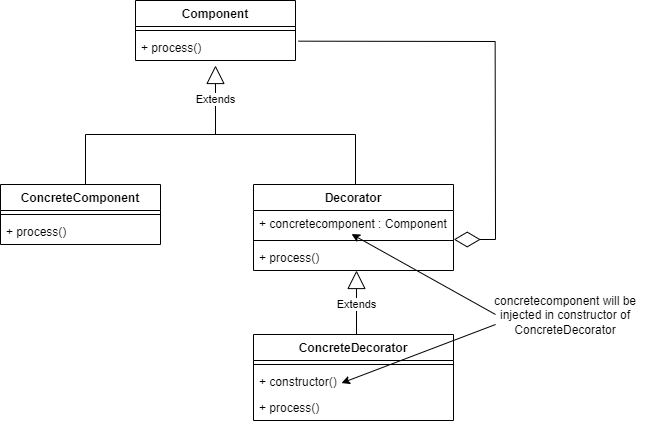

The diagram above was exported from draw.io. Its source (the exported page's mxGraphModel, read from the mxfile embedded in the PNG):
<mxGraphModel dx="1022" dy="411" grid="1" gridSize="10" guides="1" tooltips="1" connect="1" arrows="1" fold="1" page="1" pageScale="1" pageWidth="850" pageHeight="1100" math="0" shadow="0">
  <root>
    <mxCell id="0" />
    <mxCell id="1" parent="0" />
    <mxCell id="wY-EIxpG9c8oYni6kaik-2" value="Component" style="swimlane;fontStyle=1;align=center;verticalAlign=top;childLayout=stackLayout;horizontal=1;startSize=26;horizontalStack=0;resizeParent=1;resizeParentMax=0;resizeLast=0;collapsible=1;marginBottom=0;" parent="1" vertex="1">
      <mxGeometry x="520" y="16" width="160" height="60" as="geometry" />
    </mxCell>
    <mxCell id="wY-EIxpG9c8oYni6kaik-4" value="" style="line;strokeWidth=1;fillColor=none;align=left;verticalAlign=middle;spacingTop=-1;spacingLeft=3;spacingRight=3;rotatable=0;labelPosition=right;points=[];portConstraint=eastwest;" parent="wY-EIxpG9c8oYni6kaik-2" vertex="1">
      <mxGeometry y="26" width="160" height="8" as="geometry" />
    </mxCell>
    <mxCell id="wY-EIxpG9c8oYni6kaik-5" value="+ process()" style="text;strokeColor=none;fillColor=none;align=left;verticalAlign=top;spacingLeft=4;spacingRight=4;overflow=hidden;rotatable=0;points=[[0,0.5],[1,0.5]];portConstraint=eastwest;" parent="wY-EIxpG9c8oYni6kaik-2" vertex="1">
      <mxGeometry y="34" width="160" height="26" as="geometry" />
    </mxCell>
    <mxCell id="wY-EIxpG9c8oYni6kaik-6" value="ConcreteComponent" style="swimlane;fontStyle=1;align=center;verticalAlign=top;childLayout=stackLayout;horizontal=1;startSize=26;horizontalStack=0;resizeParent=1;resizeParentMax=0;resizeLast=0;collapsible=1;marginBottom=0;" parent="1" vertex="1">
      <mxGeometry x="385" y="200" width="160" height="60" as="geometry" />
    </mxCell>
    <mxCell id="wY-EIxpG9c8oYni6kaik-7" value="" style="line;strokeWidth=1;fillColor=none;align=left;verticalAlign=middle;spacingTop=-1;spacingLeft=3;spacingRight=3;rotatable=0;labelPosition=right;points=[];portConstraint=eastwest;" parent="wY-EIxpG9c8oYni6kaik-6" vertex="1">
      <mxGeometry y="26" width="160" height="8" as="geometry" />
    </mxCell>
    <mxCell id="wY-EIxpG9c8oYni6kaik-8" value="+ process()" style="text;strokeColor=none;fillColor=none;align=left;verticalAlign=top;spacingLeft=4;spacingRight=4;overflow=hidden;rotatable=0;points=[[0,0.5],[1,0.5]];portConstraint=eastwest;" parent="wY-EIxpG9c8oYni6kaik-6" vertex="1">
      <mxGeometry y="34" width="160" height="26" as="geometry" />
    </mxCell>
    <mxCell id="K8iJCFUi0vU_aKcWOeHa-3" value="" style="endArrow=none;html=1;rounded=0;" edge="1" parent="1">
      <mxGeometry width="50" height="50" relative="1" as="geometry">
        <mxPoint x="470" y="150" as="sourcePoint" />
        <mxPoint x="740" y="150" as="targetPoint" />
      </mxGeometry>
    </mxCell>
    <mxCell id="K8iJCFUi0vU_aKcWOeHa-5" value="" style="endArrow=none;html=1;rounded=0;exitX=0.5;exitY=0;exitDx=0;exitDy=0;" edge="1" parent="1">
      <mxGeometry width="50" height="50" relative="1" as="geometry">
        <mxPoint x="740" y="200" as="sourcePoint" />
        <mxPoint x="740" y="150" as="targetPoint" />
      </mxGeometry>
    </mxCell>
    <mxCell id="K8iJCFUi0vU_aKcWOeHa-6" value="" style="endArrow=diamondThin;endFill=0;endSize=24;html=1;rounded=0;entryX=1.023;entryY=1.038;entryDx=0;entryDy=0;entryPerimeter=0;exitX=1.021;exitY=0.141;exitDx=0;exitDy=0;exitPerimeter=0;" edge="1" parent="1">
      <mxGeometry width="160" relative="1" as="geometry">
        <mxPoint x="683.0000000000001" y="56.66599999999994" as="sourcePoint" />
        <mxPoint x="838.2399999999999" y="254.98800000000006" as="targetPoint" />
        <Array as="points">
          <mxPoint x="879.64" y="57" />
          <mxPoint x="880" y="255" />
        </Array>
      </mxGeometry>
    </mxCell>
    <mxCell id="K8iJCFUi0vU_aKcWOeHa-7" value="Decorator" style="swimlane;fontStyle=1;align=center;verticalAlign=top;childLayout=stackLayout;horizontal=1;startSize=26;horizontalStack=0;resizeParent=1;resizeParentMax=0;resizeLast=0;collapsible=1;marginBottom=0;" vertex="1" parent="1">
      <mxGeometry x="638" y="200" width="200" height="86" as="geometry" />
    </mxCell>
    <mxCell id="K8iJCFUi0vU_aKcWOeHa-8" value="+ concretecomponent : Component" style="text;strokeColor=none;fillColor=none;align=left;verticalAlign=top;spacingLeft=4;spacingRight=4;overflow=hidden;rotatable=0;points=[[0,0.5],[1,0.5]];portConstraint=eastwest;" vertex="1" parent="K8iJCFUi0vU_aKcWOeHa-7">
      <mxGeometry y="26" width="200" height="26" as="geometry" />
    </mxCell>
    <mxCell id="K8iJCFUi0vU_aKcWOeHa-9" value="" style="line;strokeWidth=1;fillColor=none;align=left;verticalAlign=middle;spacingTop=-1;spacingLeft=3;spacingRight=3;rotatable=0;labelPosition=right;points=[];portConstraint=eastwest;" vertex="1" parent="K8iJCFUi0vU_aKcWOeHa-7">
      <mxGeometry y="52" width="200" height="8" as="geometry" />
    </mxCell>
    <mxCell id="K8iJCFUi0vU_aKcWOeHa-10" value="+ process()" style="text;strokeColor=none;fillColor=none;align=left;verticalAlign=top;spacingLeft=4;spacingRight=4;overflow=hidden;rotatable=0;points=[[0,0.5],[1,0.5]];portConstraint=eastwest;" vertex="1" parent="K8iJCFUi0vU_aKcWOeHa-7">
      <mxGeometry y="60" width="200" height="26" as="geometry" />
    </mxCell>
    <mxCell id="K8iJCFUi0vU_aKcWOeHa-13" value="Extends" style="endArrow=block;endSize=16;endFill=0;html=1;rounded=0;entryX=0.5;entryY=1.192;entryDx=0;entryDy=0;entryPerimeter=0;" edge="1" parent="1" target="wY-EIxpG9c8oYni6kaik-5">
      <mxGeometry width="160" relative="1" as="geometry">
        <mxPoint x="600" y="150" as="sourcePoint" />
        <mxPoint x="700" y="130" as="targetPoint" />
      </mxGeometry>
    </mxCell>
    <mxCell id="K8iJCFUi0vU_aKcWOeHa-14" value="" style="endArrow=none;html=1;rounded=0;exitX=0.5;exitY=0;exitDx=0;exitDy=0;" edge="1" parent="1">
      <mxGeometry width="50" height="50" relative="1" as="geometry">
        <mxPoint x="470" y="200" as="sourcePoint" />
        <mxPoint x="470" y="150" as="targetPoint" />
      </mxGeometry>
    </mxCell>
    <mxCell id="K8iJCFUi0vU_aKcWOeHa-15" value="Extends" style="endArrow=block;endSize=16;endFill=0;html=1;rounded=0;entryX=0.5;entryY=1.192;entryDx=0;entryDy=0;entryPerimeter=0;" edge="1" parent="1">
      <mxGeometry width="160" relative="1" as="geometry">
        <mxPoint x="741" y="355" as="sourcePoint" />
        <mxPoint x="741" y="285.99199999999996" as="targetPoint" />
      </mxGeometry>
    </mxCell>
    <mxCell id="K8iJCFUi0vU_aKcWOeHa-16" value="ConcreteDecorator" style="swimlane;fontStyle=1;align=center;verticalAlign=top;childLayout=stackLayout;horizontal=1;startSize=26;horizontalStack=0;resizeParent=1;resizeParentMax=0;resizeLast=0;collapsible=1;marginBottom=0;" vertex="1" parent="1">
      <mxGeometry x="638" y="350" width="200" height="86" as="geometry" />
    </mxCell>
    <mxCell id="K8iJCFUi0vU_aKcWOeHa-18" value="" style="line;strokeWidth=1;fillColor=none;align=left;verticalAlign=middle;spacingTop=-1;spacingLeft=3;spacingRight=3;rotatable=0;labelPosition=right;points=[];portConstraint=eastwest;" vertex="1" parent="K8iJCFUi0vU_aKcWOeHa-16">
      <mxGeometry y="26" width="200" height="8" as="geometry" />
    </mxCell>
    <mxCell id="K8iJCFUi0vU_aKcWOeHa-20" value="+ constructor()" style="text;strokeColor=none;fillColor=none;align=left;verticalAlign=top;spacingLeft=4;spacingRight=4;overflow=hidden;rotatable=0;points=[[0,0.5],[1,0.5]];portConstraint=eastwest;" vertex="1" parent="K8iJCFUi0vU_aKcWOeHa-16">
      <mxGeometry y="34" width="200" height="26" as="geometry" />
    </mxCell>
    <mxCell id="K8iJCFUi0vU_aKcWOeHa-19" value="+ process()" style="text;strokeColor=none;fillColor=none;align=left;verticalAlign=top;spacingLeft=4;spacingRight=4;overflow=hidden;rotatable=0;points=[[0,0.5],[1,0.5]];portConstraint=eastwest;" vertex="1" parent="K8iJCFUi0vU_aKcWOeHa-16">
      <mxGeometry y="60" width="200" height="26" as="geometry" />
    </mxCell>
    <mxCell id="K8iJCFUi0vU_aKcWOeHa-21" value="" style="endArrow=classic;html=1;rounded=0;exitX=0.063;exitY=0.8;exitDx=0;exitDy=0;exitPerimeter=0;" edge="1" parent="1" source="K8iJCFUi0vU_aKcWOeHa-24">
      <mxGeometry width="50" height="50" relative="1" as="geometry">
        <mxPoint x="880" y="399" as="sourcePoint" />
        <mxPoint x="726" y="398.58415841584156" as="targetPoint" />
      </mxGeometry>
    </mxCell>
    <mxCell id="K8iJCFUi0vU_aKcWOeHa-23" value="" style="endArrow=classic;html=1;rounded=0;" edge="1" parent="1">
      <mxGeometry width="50" height="50" relative="1" as="geometry">
        <mxPoint x="880" y="330" as="sourcePoint" />
        <mxPoint x="736" y="249.58415841584156" as="targetPoint" />
      </mxGeometry>
    </mxCell>
    <mxCell id="K8iJCFUi0vU_aKcWOeHa-24" value="concretecomponent will be injected in constructor of ConcreteDecorator" style="text;html=1;strokeColor=none;fillColor=none;align=center;verticalAlign=middle;whiteSpace=wrap;rounded=0;" vertex="1" parent="1">
      <mxGeometry x="870" y="316" width="160" height="30" as="geometry" />
    </mxCell>
  </root>
</mxGraphModel>